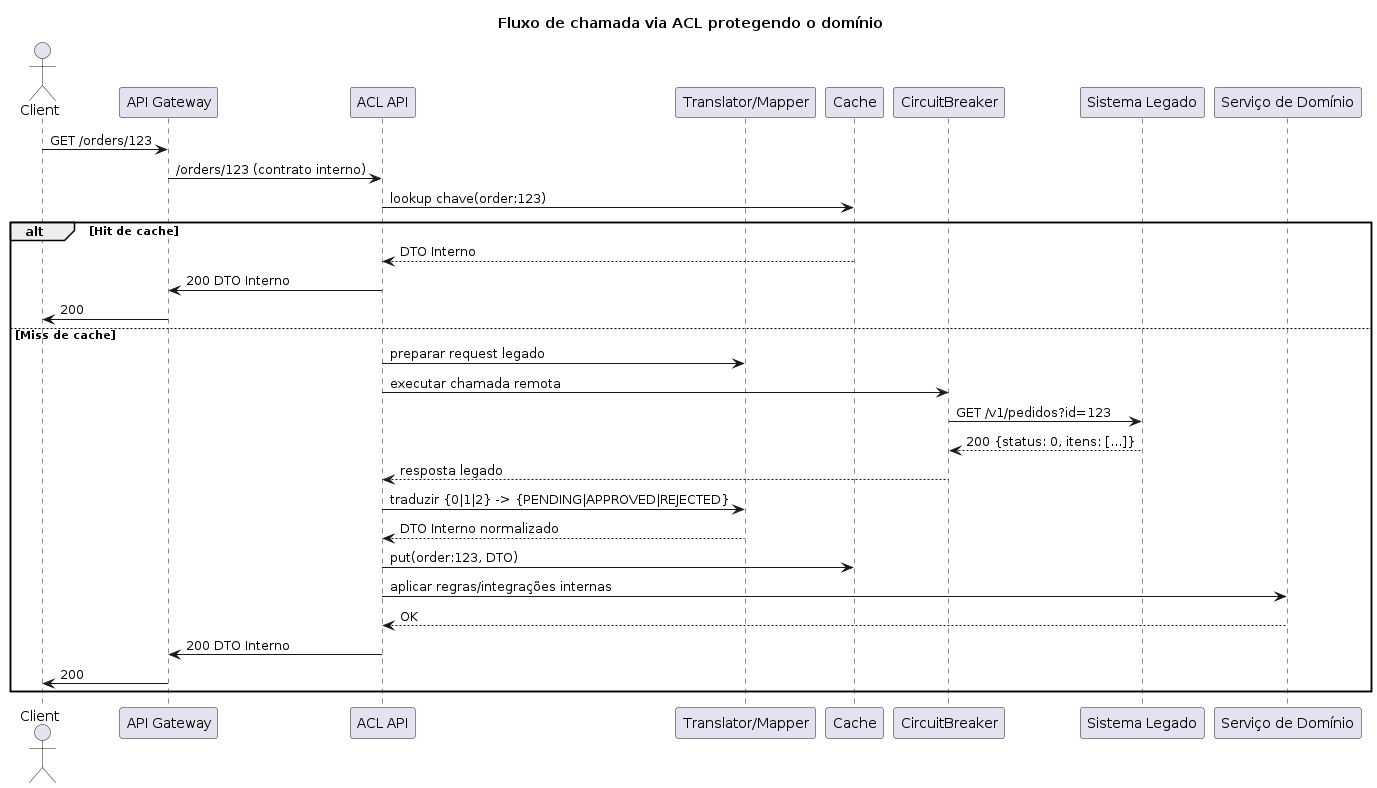

The diagram above was rendered by PlantUML. Its source (embedded in the PNG):
@startuml sequence
title Fluxo de chamada via ACL protegendo o domínio

actor Client
participant "API Gateway" as GW
participant "ACL API" as ACL
participant "Translator/Mapper" as MAP
participant "Cache" as C
participant "CircuitBreaker" as CB
participant "Sistema Legado" as LEG
participant "Serviço de Domínio" as DOM

Client -> GW: GET /orders/123
GW -> ACL: /orders/123 (contrato interno)
ACL -> C: lookup chave(order:123)
alt Hit de cache
  C --> ACL: DTO Interno
  ACL -> GW: 200 DTO Interno
  GW -> Client: 200
else Miss de cache
  ACL -> MAP: preparar request legado
  ACL -> CB: executar chamada remota
  CB -> LEG: GET /v1/pedidos?id=123
  LEG --> CB: 200 {status: 0, itens: [...]}
  CB --> ACL: resposta legado
  ACL -> MAP: traduzir {0|1|2} -> {PENDING|APPROVED|REJECTED}
  MAP --> ACL: DTO Interno normalizado
  ACL -> C: put(order:123, DTO)
  ACL -> DOM: aplicar regras/integrações internas
  DOM --> ACL: OK
  ACL -> GW: 200 DTO Interno
  GW -> Client: 200
end
@enduml